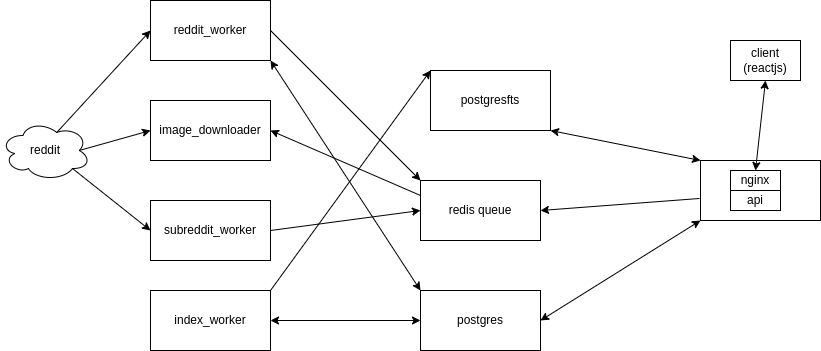

The diagram above was exported from draw.io. Its source (the exported page's mxGraphModel, read from the mxfile embedded in the PNG):
<mxGraphModel dx="1342" dy="702" grid="1" gridSize="10" guides="1" tooltips="1" connect="1" arrows="1" fold="1" page="1" pageScale="1" pageWidth="900" pageHeight="1600" math="0" shadow="0">
  <root>
    <mxCell id="0" />
    <mxCell id="1" parent="0" />
    <mxCell id="iLTBCE1i20MNASjD04BL-1" value="" style="rounded=0;whiteSpace=wrap;html=1;" vertex="1" parent="1">
      <mxGeometry x="710" y="260" width="120" height="60" as="geometry" />
    </mxCell>
    <mxCell id="iLTBCE1i20MNASjD04BL-2" value="postgres" style="rounded=0;whiteSpace=wrap;html=1;" vertex="1" parent="1">
      <mxGeometry x="430" y="390" width="120" height="60" as="geometry" />
    </mxCell>
    <mxCell id="iLTBCE1i20MNASjD04BL-3" value="postgresfts" style="rounded=0;whiteSpace=wrap;html=1;" vertex="1" parent="1">
      <mxGeometry x="440" y="170" width="120" height="60" as="geometry" />
    </mxCell>
    <mxCell id="iLTBCE1i20MNASjD04BL-4" value="redis queue" style="rounded=0;whiteSpace=wrap;html=1;" vertex="1" parent="1">
      <mxGeometry x="430" y="280" width="120" height="60" as="geometry" />
    </mxCell>
    <mxCell id="iLTBCE1i20MNASjD04BL-5" value="reddit_worker" style="rounded=0;whiteSpace=wrap;html=1;" vertex="1" parent="1">
      <mxGeometry x="160" y="100" width="120" height="60" as="geometry" />
    </mxCell>
    <mxCell id="iLTBCE1i20MNASjD04BL-6" value="image_downloader" style="rounded=0;whiteSpace=wrap;html=1;" vertex="1" parent="1">
      <mxGeometry x="160" y="200" width="120" height="60" as="geometry" />
    </mxCell>
    <mxCell id="iLTBCE1i20MNASjD04BL-7" value="subreddit_worker" style="rounded=0;whiteSpace=wrap;html=1;" vertex="1" parent="1">
      <mxGeometry x="160" y="300" width="120" height="60" as="geometry" />
    </mxCell>
    <mxCell id="iLTBCE1i20MNASjD04BL-8" value="index_worker" style="rounded=0;whiteSpace=wrap;html=1;" vertex="1" parent="1">
      <mxGeometry x="160" y="390" width="120" height="60" as="geometry" />
    </mxCell>
    <mxCell id="iLTBCE1i20MNASjD04BL-9" value="" style="endArrow=classic;startArrow=classic;html=1;exitX=1;exitY=0.5;exitDx=0;exitDy=0;entryX=0;entryY=1;entryDx=0;entryDy=0;" edge="1" parent="1" source="iLTBCE1i20MNASjD04BL-2" target="iLTBCE1i20MNASjD04BL-1">
      <mxGeometry width="50" height="50" relative="1" as="geometry">
        <mxPoint x="660" y="440" as="sourcePoint" />
        <mxPoint x="710" y="390" as="targetPoint" />
      </mxGeometry>
    </mxCell>
    <mxCell id="iLTBCE1i20MNASjD04BL-10" value="" style="endArrow=classic;startArrow=classic;html=1;exitX=1;exitY=1;exitDx=0;exitDy=0;entryX=0;entryY=0;entryDx=0;entryDy=0;" edge="1" parent="1" source="iLTBCE1i20MNASjD04BL-3" target="iLTBCE1i20MNASjD04BL-1">
      <mxGeometry width="50" height="50" relative="1" as="geometry">
        <mxPoint x="680" y="210" as="sourcePoint" />
        <mxPoint x="730" y="160" as="targetPoint" />
      </mxGeometry>
    </mxCell>
    <mxCell id="iLTBCE1i20MNASjD04BL-11" value="" style="endArrow=classic;html=1;entryX=1;entryY=0.5;entryDx=0;entryDy=0;exitX=-0.008;exitY=0.633;exitDx=0;exitDy=0;exitPerimeter=0;" edge="1" parent="1" source="iLTBCE1i20MNASjD04BL-1" target="iLTBCE1i20MNASjD04BL-4">
      <mxGeometry width="50" height="50" relative="1" as="geometry">
        <mxPoint x="650" y="330" as="sourcePoint" />
        <mxPoint x="700" y="280" as="targetPoint" />
      </mxGeometry>
    </mxCell>
    <mxCell id="iLTBCE1i20MNASjD04BL-12" value="" style="endArrow=classic;startArrow=classic;html=1;exitX=1;exitY=1;exitDx=0;exitDy=0;entryX=0;entryY=0;entryDx=0;entryDy=0;" edge="1" parent="1" source="iLTBCE1i20MNASjD04BL-5" target="iLTBCE1i20MNASjD04BL-2">
      <mxGeometry width="50" height="50" relative="1" as="geometry">
        <mxPoint x="450" y="120" as="sourcePoint" />
        <mxPoint x="500" y="70" as="targetPoint" />
      </mxGeometry>
    </mxCell>
    <mxCell id="iLTBCE1i20MNASjD04BL-13" value="" style="endArrow=classic;html=1;entryX=1;entryY=0.5;entryDx=0;entryDy=0;exitX=0;exitY=0.25;exitDx=0;exitDy=0;" edge="1" parent="1" source="iLTBCE1i20MNASjD04BL-4" target="iLTBCE1i20MNASjD04BL-6">
      <mxGeometry width="50" height="50" relative="1" as="geometry">
        <mxPoint x="490" y="180" as="sourcePoint" />
        <mxPoint x="540" y="130" as="targetPoint" />
      </mxGeometry>
    </mxCell>
    <mxCell id="iLTBCE1i20MNASjD04BL-14" value="" style="endArrow=classic;html=1;exitX=1;exitY=0.5;exitDx=0;exitDy=0;entryX=0;entryY=0.5;entryDx=0;entryDy=0;" edge="1" parent="1" source="iLTBCE1i20MNASjD04BL-7" target="iLTBCE1i20MNASjD04BL-4">
      <mxGeometry width="50" height="50" relative="1" as="geometry">
        <mxPoint x="310" y="380" as="sourcePoint" />
        <mxPoint x="360" y="330" as="targetPoint" />
      </mxGeometry>
    </mxCell>
    <mxCell id="iLTBCE1i20MNASjD04BL-15" value="" style="endArrow=classic;startArrow=classic;html=1;entryX=1;entryY=0.5;entryDx=0;entryDy=0;exitX=0;exitY=0.5;exitDx=0;exitDy=0;" edge="1" parent="1" source="iLTBCE1i20MNASjD04BL-2" target="iLTBCE1i20MNASjD04BL-8">
      <mxGeometry width="50" height="50" relative="1" as="geometry">
        <mxPoint x="330" y="520" as="sourcePoint" />
        <mxPoint x="380" y="470" as="targetPoint" />
      </mxGeometry>
    </mxCell>
    <mxCell id="iLTBCE1i20MNASjD04BL-16" value="" style="endArrow=classic;html=1;exitX=1;exitY=0.5;exitDx=0;exitDy=0;entryX=0;entryY=0;entryDx=0;entryDy=0;" edge="1" parent="1" source="iLTBCE1i20MNASjD04BL-5" target="iLTBCE1i20MNASjD04BL-4">
      <mxGeometry width="50" height="50" relative="1" as="geometry">
        <mxPoint x="380" y="120" as="sourcePoint" />
        <mxPoint x="430" y="70" as="targetPoint" />
      </mxGeometry>
    </mxCell>
    <mxCell id="iLTBCE1i20MNASjD04BL-17" value="" style="endArrow=classic;html=1;exitX=1;exitY=0;exitDx=0;exitDy=0;entryX=0;entryY=0;entryDx=0;entryDy=0;" edge="1" parent="1" source="iLTBCE1i20MNASjD04BL-8" target="iLTBCE1i20MNASjD04BL-3">
      <mxGeometry width="50" height="50" relative="1" as="geometry">
        <mxPoint x="290" y="490" as="sourcePoint" />
        <mxPoint x="340" y="440" as="targetPoint" />
      </mxGeometry>
    </mxCell>
    <mxCell id="iLTBCE1i20MNASjD04BL-18" value="nginx" style="rounded=0;whiteSpace=wrap;html=1;" vertex="1" parent="1">
      <mxGeometry x="740" y="270" width="50" height="20" as="geometry" />
    </mxCell>
    <mxCell id="iLTBCE1i20MNASjD04BL-19" value="api" style="rounded=0;whiteSpace=wrap;html=1;" vertex="1" parent="1">
      <mxGeometry x="740" y="290" width="50" height="20" as="geometry" />
    </mxCell>
    <mxCell id="iLTBCE1i20MNASjD04BL-20" value="client (reactjs)" style="rounded=0;whiteSpace=wrap;html=1;" vertex="1" parent="1">
      <mxGeometry x="740" y="140" width="70" height="40" as="geometry" />
    </mxCell>
    <mxCell id="iLTBCE1i20MNASjD04BL-21" value="" style="endArrow=classic;startArrow=classic;html=1;exitX=0.5;exitY=1;exitDx=0;exitDy=0;entryX=0.5;entryY=0;entryDx=0;entryDy=0;" edge="1" parent="1" source="iLTBCE1i20MNASjD04BL-20" target="iLTBCE1i20MNASjD04BL-18">
      <mxGeometry width="50" height="50" relative="1" as="geometry">
        <mxPoint x="840" y="400" as="sourcePoint" />
        <mxPoint x="890" y="350" as="targetPoint" />
      </mxGeometry>
    </mxCell>
    <mxCell id="iLTBCE1i20MNASjD04BL-23" value="reddit" style="ellipse;shape=cloud;whiteSpace=wrap;html=1;" vertex="1" parent="1">
      <mxGeometry x="10" y="220" width="90" height="60" as="geometry" />
    </mxCell>
    <mxCell id="iLTBCE1i20MNASjD04BL-24" value="" style="endArrow=classic;html=1;exitX=0.875;exitY=0.5;exitDx=0;exitDy=0;exitPerimeter=0;entryX=0;entryY=0.5;entryDx=0;entryDy=0;" edge="1" parent="1" source="iLTBCE1i20MNASjD04BL-23" target="iLTBCE1i20MNASjD04BL-6">
      <mxGeometry width="50" height="50" relative="1" as="geometry">
        <mxPoint x="100" y="250" as="sourcePoint" />
        <mxPoint x="150" y="200" as="targetPoint" />
      </mxGeometry>
    </mxCell>
    <mxCell id="iLTBCE1i20MNASjD04BL-25" value="" style="endArrow=classic;html=1;exitX=0.8;exitY=0.8;exitDx=0;exitDy=0;exitPerimeter=0;entryX=0;entryY=0.5;entryDx=0;entryDy=0;" edge="1" parent="1" source="iLTBCE1i20MNASjD04BL-23" target="iLTBCE1i20MNASjD04BL-7">
      <mxGeometry width="50" height="50" relative="1" as="geometry">
        <mxPoint x="100" y="380" as="sourcePoint" />
        <mxPoint x="150" y="330" as="targetPoint" />
      </mxGeometry>
    </mxCell>
    <mxCell id="iLTBCE1i20MNASjD04BL-26" value="" style="endArrow=classic;html=1;exitX=0.625;exitY=0.2;exitDx=0;exitDy=0;exitPerimeter=0;entryX=0;entryY=0.5;entryDx=0;entryDy=0;" edge="1" parent="1" source="iLTBCE1i20MNASjD04BL-23" target="iLTBCE1i20MNASjD04BL-5">
      <mxGeometry width="50" height="50" relative="1" as="geometry">
        <mxPoint x="80" y="210" as="sourcePoint" />
        <mxPoint x="130" y="160" as="targetPoint" />
      </mxGeometry>
    </mxCell>
  </root>
</mxGraphModel>